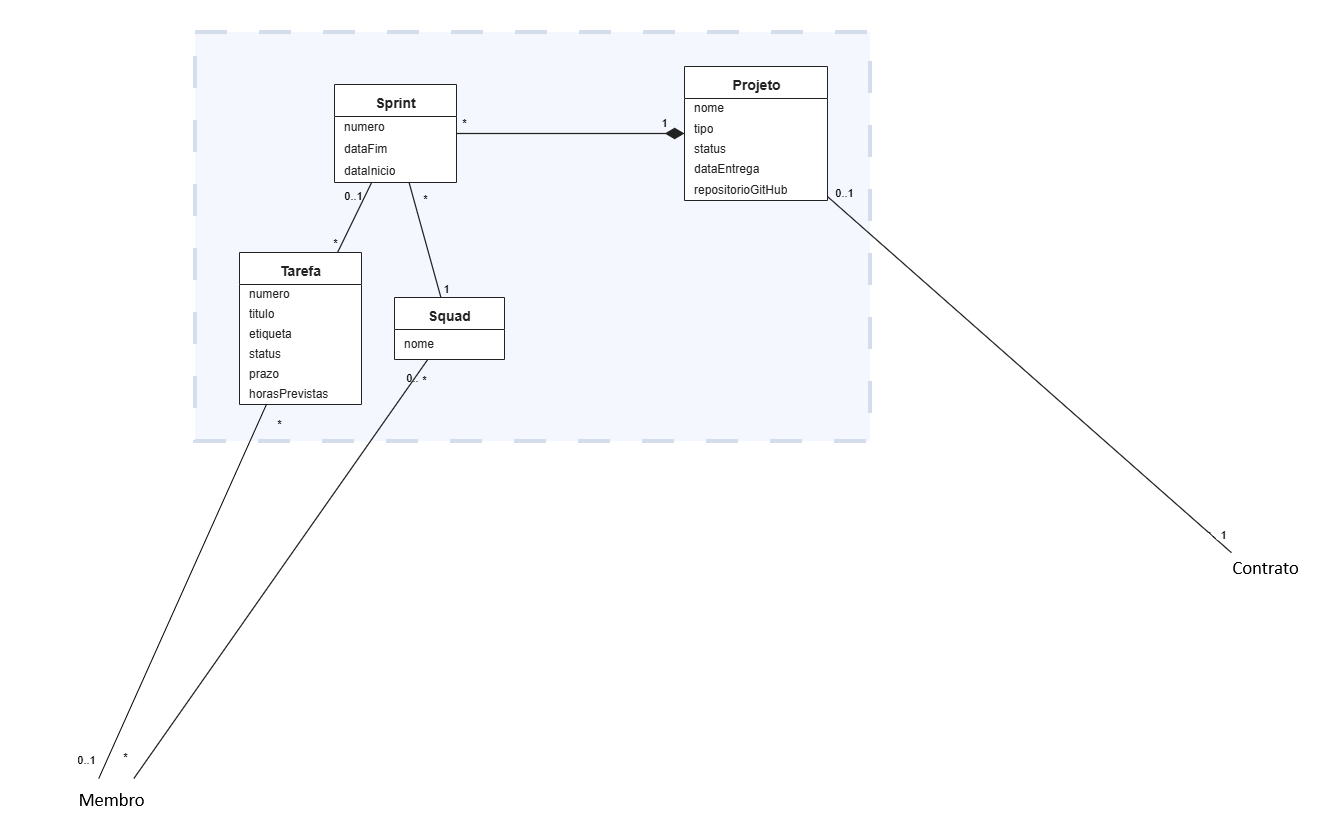

The diagram above was exported from draw.io. Its source (the exported page's mxGraphModel, read from the mxfile embedded in the PNG):
<mxGraphModel dx="1580" dy="-404" grid="0" gridSize="10" guides="1" tooltips="1" connect="1" arrows="1" fold="1" page="0" pageScale="1" pageWidth="2894" pageHeight="4066" math="0" shadow="0">
  <root>
    <mxCell id="0" />
    <mxCell id="1" parent="0" />
    <mxCell id="2" parent="1" style="rounded=0;whiteSpace=wrap;html=1;opacity=30;opacityGroup=1;fillColor=#dae8fc;strokeColor=#6c8ebf;strokeWidth=4;dashed=1;dashPattern=8 8;" value="" vertex="1">
      <mxGeometry height="409" width="675" x="1606" y="1920" as="geometry" />
    </mxCell>
    <mxCell id="3" parent="1" style="swimlane;fontStyle=1;fontColor=#222222;align=center;verticalAlign=top;spacingTop=4;childLayout=stackLayout;horizontal=1;startSize=32;horizontalStack=0;resizeParent=1;resizeParentMax=0;resizeLast=0;collapsible=0;marginBottom=0;html=1;fontSize=14;fillColor=#FFFFFF;swimlaneFillColor=#FFFFFF;strokeColor=#222222;" value="Squad" vertex="1">
      <mxGeometry height="62" width="110" x="1805" y="2185" as="geometry" />
    </mxCell>
    <mxCell id="4" parent="3" style="text;strokeColor=none;fillColor=none;align=left;verticalAlign=middle;spacingLeft=8;spacingRight=4;overflow=hidden;rotatable=0;points=[[0,0.5],[1,0.5]];portConstraint=eastwest;html=1;fontSize=12;fontColor=#222222;" value="nome" vertex="1">
      <mxGeometry height="30" width="110" y="32" as="geometry" />
    </mxCell>
    <mxCell id="5" parent="1" style="swimlane;fontStyle=1;fontColor=#222222;align=center;verticalAlign=top;spacingTop=4;childLayout=stackLayout;horizontal=1;startSize=32;horizontalStack=0;resizeParent=1;resizeParentMax=0;resizeLast=0;collapsible=0;marginBottom=0;html=1;fontSize=14;fillColor=#FFFFFF;swimlaneFillColor=#FFFFFF;strokeColor=#222222;" value="Projeto" vertex="1">
      <mxGeometry height="134" width="143" x="2095" y="1953.9999999999998" as="geometry" />
    </mxCell>
    <mxCell id="6" parent="5" style="text;strokeColor=none;fillColor=none;align=left;verticalAlign=middle;spacingLeft=8;spacingRight=4;overflow=hidden;rotatable=0;points=[[0,0.5],[1,0.5]];portConstraint=eastwest;html=1;fontSize=12;fontColor=#222222;" value="nome" vertex="1">
      <mxGeometry height="20.4" width="143" y="32" as="geometry" />
    </mxCell>
    <mxCell id="7" parent="5" style="text;strokeColor=none;fillColor=none;align=left;verticalAlign=middle;spacingLeft=8;spacingRight=4;overflow=hidden;rotatable=0;points=[[0,0.5],[1,0.5]];portConstraint=eastwest;html=1;fontSize=12;fontColor=#222222;" value="tipo" vertex="1">
      <mxGeometry height="20.4" width="143" y="52.4" as="geometry" />
    </mxCell>
    <mxCell id="8" parent="5" style="text;strokeColor=none;fillColor=none;align=left;verticalAlign=middle;spacingLeft=8;spacingRight=4;overflow=hidden;rotatable=0;points=[[0,0.5],[1,0.5]];portConstraint=eastwest;html=1;fontSize=12;fontColor=#222222;" value="status" vertex="1">
      <mxGeometry height="20.4" width="143" y="72.8" as="geometry" />
    </mxCell>
    <mxCell id="9" parent="5" style="text;strokeColor=none;fillColor=none;align=left;verticalAlign=middle;spacingLeft=8;spacingRight=4;overflow=hidden;rotatable=0;points=[[0,0.5],[1,0.5]];portConstraint=eastwest;html=1;fontSize=12;fontColor=#222222;" value="dataEntrega" vertex="1">
      <mxGeometry height="20.4" width="143" y="93.19999999999999" as="geometry" />
    </mxCell>
    <mxCell id="10" parent="5" style="text;strokeColor=none;fillColor=none;align=left;verticalAlign=middle;spacingLeft=8;spacingRight=4;overflow=hidden;rotatable=0;points=[[0,0.5],[1,0.5]];portConstraint=eastwest;html=1;fontSize=12;fontColor=#222222;" value="repositorioGitHub" vertex="1">
      <mxGeometry height="20.4" width="143" y="113.6" as="geometry" />
    </mxCell>
    <mxCell id="11" parent="1" style="swimlane;fontStyle=1;fontColor=#222222;align=center;verticalAlign=top;spacingTop=4;childLayout=stackLayout;horizontal=1;startSize=32;horizontalStack=0;resizeParent=1;resizeParentMax=0;resizeLast=0;collapsible=0;marginBottom=0;html=1;fontSize=14;fillColor=#FFFFFF;swimlaneFillColor=#FFFFFF;strokeColor=#222222;" value="Tarefa" vertex="1">
      <mxGeometry height="152" width="122" x="1650" y="2140" as="geometry" />
    </mxCell>
    <mxCell id="12" parent="11" style="text;strokeColor=none;fillColor=none;align=left;verticalAlign=middle;spacingLeft=8;spacingRight=4;overflow=hidden;rotatable=0;points=[[0,0.5],[1,0.5]];portConstraint=eastwest;html=1;fontSize=12;fontColor=#222222;" value="numero" vertex="1">
      <mxGeometry height="20" width="122" y="32" as="geometry" />
    </mxCell>
    <mxCell id="13" parent="11" style="text;strokeColor=none;fillColor=none;align=left;verticalAlign=middle;spacingLeft=8;spacingRight=4;overflow=hidden;rotatable=0;points=[[0,0.5],[1,0.5]];portConstraint=eastwest;html=1;fontSize=12;fontColor=#222222;" value="titulo" vertex="1">
      <mxGeometry height="20" width="122" y="52" as="geometry" />
    </mxCell>
    <mxCell id="14" parent="11" style="text;strokeColor=none;fillColor=none;align=left;verticalAlign=middle;spacingLeft=8;spacingRight=4;overflow=hidden;rotatable=0;points=[[0,0.5],[1,0.5]];portConstraint=eastwest;html=1;fontSize=12;fontColor=#222222;" value="etiqueta" vertex="1">
      <mxGeometry height="20" width="122" y="72" as="geometry" />
    </mxCell>
    <mxCell id="15" parent="11" style="text;strokeColor=none;fillColor=none;align=left;verticalAlign=middle;spacingLeft=8;spacingRight=4;overflow=hidden;rotatable=0;points=[[0,0.5],[1,0.5]];portConstraint=eastwest;html=1;fontSize=12;fontColor=#222222;" value="status" vertex="1">
      <mxGeometry height="20" width="122" y="92" as="geometry" />
    </mxCell>
    <mxCell id="16" parent="11" style="text;strokeColor=none;fillColor=none;align=left;verticalAlign=middle;spacingLeft=8;spacingRight=4;overflow=hidden;rotatable=0;points=[[0,0.5],[1,0.5]];portConstraint=eastwest;html=1;fontSize=12;fontColor=#222222;" value="prazo" vertex="1">
      <mxGeometry height="20" width="122" y="112" as="geometry" />
    </mxCell>
    <mxCell id="17" parent="11" style="text;strokeColor=none;fillColor=none;align=left;verticalAlign=middle;spacingLeft=8;spacingRight=4;overflow=hidden;rotatable=0;points=[[0,0.5],[1,0.5]];portConstraint=eastwest;html=1;fontSize=12;fontColor=#222222;" value="horasPrevistas" vertex="1">
      <mxGeometry height="20" width="122" y="132" as="geometry" />
    </mxCell>
    <mxCell id="18" edge="1" parent="1" style="edgeStyle=none;rounded=0;html=1;strokeColor=#222222;strokeWidth=1.25;fontSize=11;startArrow=none;endArrow=none;" target="3" value="">
      <mxGeometry relative="1" as="geometry">
        <mxPoint x="1544" y="2666" as="sourcePoint" />
        <mxPoint x="2218" y="3215" as="targetPoint" />
      </mxGeometry>
    </mxCell>
    <mxCell id="19" connectable="0" parent="18" style="edgeLabel;html=1;align=center;verticalAlign=middle;resizable=0;points=[];labelBackgroundColor=none;fontSize=11;fontColor=#000000;" value="*" vertex="1">
      <mxGeometry relative="1" x="-1" as="geometry">
        <mxPoint x="-8.6" y="-21.1" as="offset" />
      </mxGeometry>
    </mxCell>
    <mxCell id="20" connectable="0" parent="18" style="edgeLabel;html=1;align=center;verticalAlign=middle;resizable=0;points=[];labelBackgroundColor=none;fontSize=11;fontColor=#000000;" value="0..1" vertex="1">
      <mxGeometry relative="1" x="1" as="geometry">
        <mxPoint x="-13.2" y="18.6" as="offset" />
      </mxGeometry>
    </mxCell>
    <mxCell id="21" edge="1" parent="1" source="33" style="edgeStyle=none;rounded=0;html=1;strokeColor=#222222;strokeWidth=1.25;fontSize=11;startArrow=none;endArrow=none;" target="3" value="">
      <mxGeometry relative="1" as="geometry">
        <mxPoint x="966" y="2095.7" as="sourcePoint" />
        <mxPoint x="1893" y="2853" as="targetPoint" />
      </mxGeometry>
    </mxCell>
    <mxCell id="22" connectable="0" parent="21" style="edgeLabel;html=1;align=center;verticalAlign=middle;resizable=0;points=[];labelBackgroundColor=none;fontSize=11;fontColor=#000000;" value="*" vertex="1">
      <mxGeometry relative="1" x="-1" as="geometry">
        <mxPoint x="15.9" y="16.3" as="offset" />
      </mxGeometry>
    </mxCell>
    <mxCell id="23" connectable="0" parent="21" style="edgeLabel;html=1;align=center;verticalAlign=middle;resizable=0;points=[];labelBackgroundColor=none;fontSize=11;fontColor=#000000;" value="1" vertex="1">
      <mxGeometry relative="1" x="1" as="geometry">
        <mxPoint x="5" y="-15" as="offset" />
      </mxGeometry>
    </mxCell>
    <mxCell id="24" edge="1" parent="1" source="5" style="edgeStyle=none;rounded=0;html=1;strokeColor=#222222;strokeWidth=1.25;fontSize=11;startArrow=diamondThin;startFill=1;startSize=16;endArrow=none;" target="33" value="">
      <mxGeometry relative="1" as="geometry">
        <mxPoint x="909" y="2095.7" as="sourcePoint" />
        <mxPoint x="752.0039999999999" y="2280" as="targetPoint" />
      </mxGeometry>
    </mxCell>
    <mxCell id="25" connectable="0" parent="24" style="edgeLabel;html=1;align=center;verticalAlign=middle;resizable=0;points=[];labelBackgroundColor=none;fontSize=11;fontColor=#000000;" value="1" vertex="1">
      <mxGeometry relative="1" x="-1" as="geometry">
        <mxPoint x="-20" y="-11" as="offset" />
      </mxGeometry>
    </mxCell>
    <mxCell id="26" connectable="0" parent="24" style="edgeLabel;html=1;align=center;verticalAlign=middle;resizable=0;points=[];labelBackgroundColor=none;fontSize=11;fontColor=#000000;" value="*" vertex="1">
      <mxGeometry relative="1" x="1" as="geometry">
        <mxPoint x="8" y="-11" as="offset" />
      </mxGeometry>
    </mxCell>
    <mxCell id="27" edge="1" parent="1" source="11" style="edgeStyle=none;rounded=0;html=1;strokeColor=#222222;strokeWidth=1.25;fontSize=11;startArrow=none;endArrow=none;" target="33" value="">
      <mxGeometry relative="1" as="geometry">
        <mxPoint x="790" y="2520.7" as="sourcePoint" />
        <mxPoint x="790" y="2853" as="targetPoint" />
      </mxGeometry>
    </mxCell>
    <mxCell id="28" connectable="0" parent="27" style="edgeLabel;html=1;align=center;verticalAlign=middle;resizable=0;points=[];labelBackgroundColor=none;fontSize=11;fontColor=#000000;" value="*" vertex="1">
      <mxGeometry relative="1" x="-1" as="geometry">
        <mxPoint x="-3" y="-10" as="offset" />
      </mxGeometry>
    </mxCell>
    <mxCell id="29" connectable="0" parent="27" style="edgeLabel;html=1;align=center;verticalAlign=middle;resizable=0;points=[];labelBackgroundColor=none;fontSize=11;fontColor=#000000;" value="0..1" vertex="1">
      <mxGeometry relative="1" x="1" as="geometry">
        <mxPoint x="-18.6" y="13.2" as="offset" />
      </mxGeometry>
    </mxCell>
    <mxCell id="30" edge="1" parent="1" style="edgeStyle=none;rounded=0;html=1;strokeColor=#222222;strokeWidth=1.25;fontSize=11;startArrow=none;endArrow=none;" target="5" value="">
      <mxGeometry relative="1" as="geometry">
        <mxPoint x="2642" y="2440" as="sourcePoint" />
        <mxPoint x="650" y="1783.7" as="targetPoint" />
      </mxGeometry>
    </mxCell>
    <mxCell id="31" connectable="0" parent="30" style="edgeLabel;html=1;align=center;verticalAlign=middle;resizable=0;points=[];labelBackgroundColor=none;fontSize=11;fontColor=#000000;" value="0..1" vertex="1">
      <mxGeometry relative="1" x="-1" as="geometry">
        <mxPoint x="-14.5" y="-17.6" as="offset" />
      </mxGeometry>
    </mxCell>
    <mxCell id="32" connectable="0" parent="30" style="edgeLabel;html=1;align=center;verticalAlign=middle;resizable=0;points=[];labelBackgroundColor=none;fontSize=11;fontColor=#000000;" value="0..1" vertex="1">
      <mxGeometry relative="1" x="1" as="geometry">
        <mxPoint x="17" y="-3" as="offset" />
      </mxGeometry>
    </mxCell>
    <mxCell id="33" parent="1" style="swimlane;fontStyle=1;fontColor=#222222;align=center;verticalAlign=top;spacingTop=4;childLayout=stackLayout;horizontal=1;startSize=32;horizontalStack=0;resizeParent=1;resizeParentMax=0;resizeLast=0;collapsible=0;marginBottom=0;html=1;fontSize=14;fillColor=#FFFFFF;swimlaneFillColor=#FFFFFF;strokeColor=#222222;" value="Sprint" vertex="1">
      <mxGeometry height="98" width="122" x="1745" y="1972" as="geometry" />
    </mxCell>
    <mxCell id="34" parent="33" style="text;strokeColor=none;fillColor=none;align=left;verticalAlign=middle;spacingLeft=8;spacingRight=4;overflow=hidden;rotatable=0;points=[[0,0.5],[1,0.5]];portConstraint=eastwest;html=1;fontSize=12;fontColor=#222222;" value="numero" vertex="1">
      <mxGeometry height="22" width="122" y="32" as="geometry" />
    </mxCell>
    <mxCell id="35" parent="33" style="text;strokeColor=none;fillColor=none;align=left;verticalAlign=middle;spacingLeft=8;spacingRight=4;overflow=hidden;rotatable=0;points=[[0,0.5],[1,0.5]];portConstraint=eastwest;html=1;fontSize=12;fontColor=#222222;" value="dataFim" vertex="1">
      <mxGeometry height="22" width="122" y="54" as="geometry" />
    </mxCell>
    <mxCell id="36" parent="33" style="text;strokeColor=none;fillColor=none;align=left;verticalAlign=middle;spacingLeft=8;spacingRight=4;overflow=hidden;rotatable=0;points=[[0,0.5],[1,0.5]];portConstraint=eastwest;html=1;fontSize=12;fontColor=#222222;" value="dataInicio" vertex="1">
      <mxGeometry height="22" width="122" y="76" as="geometry" />
    </mxCell>
    <mxCell id="37" edge="1" parent="1" source="11" style="rounded=0;orthogonalLoop=1;jettySize=auto;html=1;defaultLabelBackgroundColor=page;labelPadding=0 4;startArrow=none;endArrow=none;">
      <mxGeometry relative="1" as="geometry">
        <mxPoint x="1509" y="2666" as="targetPoint" />
      </mxGeometry>
    </mxCell>
    <mxCell id="38" connectable="0" parent="37" style="edgeLabel;html=1;align=center;verticalAlign=middle;resizable=0;points=[];labelBackgroundColor=none;fontSize=11;fontColor=#000000;" value="*" vertex="1">
      <mxGeometry relative="1" x="-1" as="geometry">
        <mxPoint x="12.6" y="19.1" as="offset" />
      </mxGeometry>
    </mxCell>
    <mxCell id="39" connectable="0" parent="37" style="edgeLabel;html=1;align=center;verticalAlign=middle;resizable=0;points=[];labelBackgroundColor=none;fontSize=11;fontColor=#000000;" value="0..1" vertex="1">
      <mxGeometry relative="1" x="1" as="geometry">
        <mxPoint x="-12.6" y="-19.1" as="offset" />
      </mxGeometry>
    </mxCell>
  </root>
</mxGraphModel>